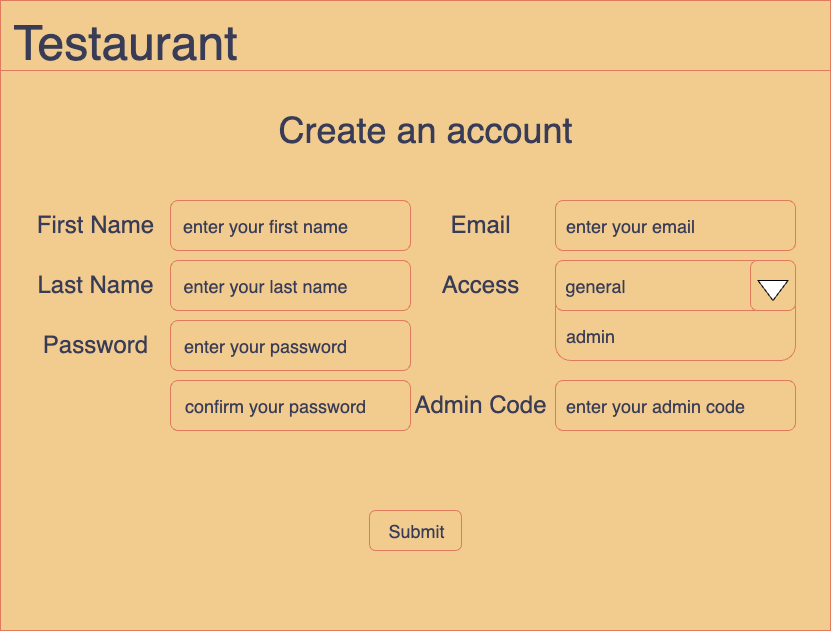

The diagram above was exported from draw.io. Its source (the exported page's mxGraphModel, read from the mxfile embedded in the PNG):
<mxGraphModel dx="899" dy="627" grid="1" gridSize="10" guides="1" tooltips="1" connect="1" arrows="1" fold="1" page="1" pageScale="1" pageWidth="850" pageHeight="1100" background="#F4F1DE" math="0" shadow="0" extFonts="Permanent Marker^https://fonts.googleapis.com/css?family=Permanent+Marker">
  <root>
    <mxCell id="V92J-H-6eT-MH17HD6Bx-0" />
    <mxCell id="V92J-H-6eT-MH17HD6Bx-1" parent="V92J-H-6eT-MH17HD6Bx-0" />
    <mxCell id="V92J-H-6eT-MH17HD6Bx-2" value="" style="rounded=0;whiteSpace=wrap;html=1;fillColor=#F2CC8F;strokeColor=#E07A5F;fontColor=#393C56;" parent="V92J-H-6eT-MH17HD6Bx-1" vertex="1">
      <mxGeometry x="10" y="20" width="830" height="630" as="geometry" />
    </mxCell>
    <mxCell id="V92J-H-6eT-MH17HD6Bx-3" value="" style="rounded=0;whiteSpace=wrap;html=1;fillColor=#F2CC8F;strokeColor=#E07A5F;fontColor=#393C56;" parent="V92J-H-6eT-MH17HD6Bx-1" vertex="1">
      <mxGeometry x="10" y="20" width="830" height="70" as="geometry" />
    </mxCell>
    <mxCell id="V92J-H-6eT-MH17HD6Bx-5" value="&lt;font style=&quot;&quot;&gt;&lt;font style=&quot;font-size: 36px;&quot;&gt;Create an account&lt;/font&gt;&lt;br&gt;&lt;/font&gt;" style="text;html=1;resizable=0;autosize=1;align=center;verticalAlign=middle;points=[];fillColor=none;strokeColor=none;rounded=0;fontSize=24;fontColor=#393C56;" parent="V92J-H-6eT-MH17HD6Bx-1" vertex="1">
      <mxGeometry x="275" y="120" width="320" height="60" as="geometry" />
    </mxCell>
    <mxCell id="V92J-H-6eT-MH17HD6Bx-16" value="" style="rounded=1;whiteSpace=wrap;html=1;fontSize=36;fillColor=#F2CC8F;strokeColor=#E07A5F;fontColor=#393C56;" parent="V92J-H-6eT-MH17HD6Bx-1" vertex="1">
      <mxGeometry x="180" y="280" width="240" height="50" as="geometry" />
    </mxCell>
    <mxCell id="V92J-H-6eT-MH17HD6Bx-17" value="&lt;span style=&quot;font-size: 24px;&quot;&gt;Last Name&lt;/span&gt;" style="text;html=1;resizable=0;autosize=1;align=center;verticalAlign=middle;points=[];fillColor=none;strokeColor=none;rounded=0;fontSize=36;fontColor=#393C56;" parent="V92J-H-6eT-MH17HD6Bx-1" vertex="1">
      <mxGeometry x="35" y="270" width="140" height="60" as="geometry" />
    </mxCell>
    <mxCell id="ce3enTTDSOqcVi7HIXO_-0" value="&lt;span style=&quot;font-size: 24px;&quot;&gt;Password&lt;/span&gt;" style="text;html=1;resizable=0;autosize=1;align=center;verticalAlign=middle;points=[];fillColor=none;strokeColor=none;rounded=0;fontSize=36;fontColor=#393C56;" parent="V92J-H-6eT-MH17HD6Bx-1" vertex="1">
      <mxGeometry x="40" y="330" width="130" height="60" as="geometry" />
    </mxCell>
    <mxCell id="ce3enTTDSOqcVi7HIXO_-1" value="" style="rounded=1;whiteSpace=wrap;html=1;fontSize=36;fillColor=#F2CC8F;strokeColor=#E07A5F;fontColor=#393C56;" parent="V92J-H-6eT-MH17HD6Bx-1" vertex="1">
      <mxGeometry x="180" y="340" width="240" height="50" as="geometry" />
    </mxCell>
    <mxCell id="ce3enTTDSOqcVi7HIXO_-3" value="" style="rounded=1;whiteSpace=wrap;html=1;fontSize=36;fillColor=#F2CC8F;strokeColor=#E07A5F;fontColor=#393C56;" parent="V92J-H-6eT-MH17HD6Bx-1" vertex="1">
      <mxGeometry x="180" y="400" width="240" height="50" as="geometry" />
    </mxCell>
    <mxCell id="ce3enTTDSOqcVi7HIXO_-4" value="&lt;font style=&quot;font-size: 18px;&quot;&gt;enter your last name&lt;/font&gt;" style="text;html=1;resizable=0;autosize=1;align=center;verticalAlign=middle;points=[];fillColor=none;strokeColor=none;rounded=0;fontSize=36;fontColor=#393C56;" parent="V92J-H-6eT-MH17HD6Bx-1" vertex="1">
      <mxGeometry x="180" y="270" width="190" height="60" as="geometry" />
    </mxCell>
    <mxCell id="ce3enTTDSOqcVi7HIXO_-5" value="&lt;font style=&quot;font-size: 18px;&quot;&gt;enter your password&lt;/font&gt;" style="text;html=1;resizable=0;autosize=1;align=center;verticalAlign=middle;points=[];fillColor=none;strokeColor=none;rounded=0;fontSize=36;fontColor=#393C56;" parent="V92J-H-6eT-MH17HD6Bx-1" vertex="1">
      <mxGeometry x="180" y="330" width="190" height="60" as="geometry" />
    </mxCell>
    <mxCell id="ce3enTTDSOqcVi7HIXO_-6" value="&lt;span style=&quot;font-size: 18px;&quot;&gt;confirm your password&lt;/span&gt;" style="text;html=1;resizable=0;autosize=1;align=center;verticalAlign=middle;points=[];fillColor=none;strokeColor=none;rounded=0;fontSize=36;fontColor=#393C56;" parent="V92J-H-6eT-MH17HD6Bx-1" vertex="1">
      <mxGeometry x="185" y="390" width="200" height="60" as="geometry" />
    </mxCell>
    <mxCell id="ce3enTTDSOqcVi7HIXO_-7" value="" style="rounded=1;whiteSpace=wrap;html=1;fontSize=24;fillColor=#F2CC8F;strokeColor=#E07A5F;fontColor=#393C56;" parent="V92J-H-6eT-MH17HD6Bx-1" vertex="1">
      <mxGeometry x="379" y="530" width="92" height="40" as="geometry" />
    </mxCell>
    <mxCell id="ce3enTTDSOqcVi7HIXO_-8" value="&lt;font style=&quot;font-size: 18px;&quot;&gt;Submit&lt;/font&gt;" style="text;html=1;resizable=0;autosize=1;align=center;verticalAlign=middle;points=[];fillColor=none;strokeColor=none;rounded=0;fontSize=24;fontColor=#393C56;" parent="V92J-H-6eT-MH17HD6Bx-1" vertex="1">
      <mxGeometry x="386" y="530" width="80" height="40" as="geometry" />
    </mxCell>
    <mxCell id="IU1CD6D9XoWTR5yCZEze-0" value="&lt;font style=&quot;font-size: 48px;&quot;&gt;Testaurant&lt;/font&gt;" style="text;html=1;resizable=0;autosize=1;align=center;verticalAlign=middle;points=[];fillColor=none;strokeColor=none;rounded=0;fontColor=#393C56;" parent="V92J-H-6eT-MH17HD6Bx-1" vertex="1">
      <mxGeometry x="10" y="27.5" width="250" height="70" as="geometry" />
    </mxCell>
    <mxCell id="KR6PBoJTZrzu1RACdiD9-0" value="" style="rounded=1;whiteSpace=wrap;html=1;fontSize=36;fillColor=#F2CC8F;strokeColor=#E07A5F;fontColor=#393C56;" vertex="1" parent="V92J-H-6eT-MH17HD6Bx-1">
      <mxGeometry x="180" y="220" width="240" height="50" as="geometry" />
    </mxCell>
    <mxCell id="KR6PBoJTZrzu1RACdiD9-1" value="&lt;span style=&quot;font-size: 24px;&quot;&gt;First Name&lt;/span&gt;" style="text;html=1;resizable=0;autosize=1;align=center;verticalAlign=middle;points=[];fillColor=none;strokeColor=none;rounded=0;fontSize=36;fontColor=#393C56;" vertex="1" parent="V92J-H-6eT-MH17HD6Bx-1">
      <mxGeometry x="35" y="210" width="140" height="60" as="geometry" />
    </mxCell>
    <mxCell id="KR6PBoJTZrzu1RACdiD9-2" value="&lt;font style=&quot;font-size: 18px;&quot;&gt;enter your first name&lt;/font&gt;" style="text;html=1;resizable=0;autosize=1;align=center;verticalAlign=middle;points=[];fillColor=none;strokeColor=none;rounded=0;fontSize=36;fontColor=#393C56;" vertex="1" parent="V92J-H-6eT-MH17HD6Bx-1">
      <mxGeometry x="180" y="210" width="190" height="60" as="geometry" />
    </mxCell>
    <mxCell id="KR6PBoJTZrzu1RACdiD9-15" value="" style="rounded=1;whiteSpace=wrap;html=1;fontSize=36;fillColor=#F2CC8F;strokeColor=#E07A5F;fontColor=#393C56;" vertex="1" parent="V92J-H-6eT-MH17HD6Bx-1">
      <mxGeometry x="565" y="280" width="240" height="100" as="geometry" />
    </mxCell>
    <mxCell id="KR6PBoJTZrzu1RACdiD9-3" value="" style="rounded=1;whiteSpace=wrap;html=1;fontSize=36;fillColor=#F2CC8F;strokeColor=#E07A5F;fontColor=#393C56;" vertex="1" parent="V92J-H-6eT-MH17HD6Bx-1">
      <mxGeometry x="565" y="280" width="240" height="50" as="geometry" />
    </mxCell>
    <mxCell id="KR6PBoJTZrzu1RACdiD9-4" value="&lt;span style=&quot;font-size: 24px;&quot;&gt;Access&lt;/span&gt;" style="text;html=1;resizable=0;autosize=1;align=center;verticalAlign=middle;points=[];fillColor=none;strokeColor=none;rounded=0;fontSize=36;fontColor=#393C56;" vertex="1" parent="V92J-H-6eT-MH17HD6Bx-1">
      <mxGeometry x="440" y="270" width="100" height="60" as="geometry" />
    </mxCell>
    <mxCell id="KR6PBoJTZrzu1RACdiD9-7" value="&lt;span style=&quot;font-size: 24px;&quot;&gt;Admin Code&lt;/span&gt;" style="text;html=1;resizable=0;autosize=1;align=center;verticalAlign=middle;points=[];fillColor=none;strokeColor=none;rounded=0;fontSize=36;fontColor=#393C56;" vertex="1" parent="V92J-H-6eT-MH17HD6Bx-1">
      <mxGeometry x="410" y="390" width="160" height="60" as="geometry" />
    </mxCell>
    <mxCell id="KR6PBoJTZrzu1RACdiD9-8" value="" style="rounded=1;whiteSpace=wrap;html=1;fontSize=36;fillColor=#F2CC8F;strokeColor=#E07A5F;fontColor=#393C56;" vertex="1" parent="V92J-H-6eT-MH17HD6Bx-1">
      <mxGeometry x="565" y="400" width="240" height="50" as="geometry" />
    </mxCell>
    <mxCell id="KR6PBoJTZrzu1RACdiD9-9" value="&lt;font style=&quot;font-size: 18px;&quot;&gt;general&lt;/font&gt;" style="text;html=1;resizable=0;autosize=1;align=center;verticalAlign=middle;points=[];fillColor=none;strokeColor=none;rounded=0;fontSize=36;fontColor=#393C56;" vertex="1" parent="V92J-H-6eT-MH17HD6Bx-1">
      <mxGeometry x="565" y="270" width="80" height="60" as="geometry" />
    </mxCell>
    <mxCell id="KR6PBoJTZrzu1RACdiD9-11" value="&lt;span style=&quot;font-size: 18px;&quot;&gt;enter your admin code&lt;/span&gt;" style="text;html=1;resizable=0;autosize=1;align=center;verticalAlign=middle;points=[];fillColor=none;strokeColor=none;rounded=0;fontSize=36;fontColor=#393C56;" vertex="1" parent="V92J-H-6eT-MH17HD6Bx-1">
      <mxGeometry x="565" y="390" width="200" height="60" as="geometry" />
    </mxCell>
    <mxCell id="KR6PBoJTZrzu1RACdiD9-12" value="" style="rounded=1;whiteSpace=wrap;html=1;fontSize=36;fillColor=#F2CC8F;strokeColor=#E07A5F;fontColor=#393C56;" vertex="1" parent="V92J-H-6eT-MH17HD6Bx-1">
      <mxGeometry x="565" y="220" width="240" height="50" as="geometry" />
    </mxCell>
    <mxCell id="KR6PBoJTZrzu1RACdiD9-13" value="&lt;span style=&quot;font-size: 24px;&quot;&gt;Email&lt;/span&gt;" style="text;html=1;resizable=0;autosize=1;align=center;verticalAlign=middle;points=[];fillColor=none;strokeColor=none;rounded=0;fontSize=36;fontColor=#393C56;" vertex="1" parent="V92J-H-6eT-MH17HD6Bx-1">
      <mxGeometry x="450" y="210" width="80" height="60" as="geometry" />
    </mxCell>
    <mxCell id="KR6PBoJTZrzu1RACdiD9-14" value="&lt;font style=&quot;font-size: 18px;&quot;&gt;enter your email&lt;/font&gt;" style="text;html=1;resizable=0;autosize=1;align=center;verticalAlign=middle;points=[];fillColor=none;strokeColor=none;rounded=0;fontSize=36;fontColor=#393C56;" vertex="1" parent="V92J-H-6eT-MH17HD6Bx-1">
      <mxGeometry x="565" y="210" width="150" height="60" as="geometry" />
    </mxCell>
    <mxCell id="KR6PBoJTZrzu1RACdiD9-16" value="" style="rounded=1;whiteSpace=wrap;html=1;fontSize=36;fillColor=#F2CC8F;strokeColor=#E07A5F;fontColor=#393C56;" vertex="1" parent="V92J-H-6eT-MH17HD6Bx-1">
      <mxGeometry x="760" y="280" width="45" height="50" as="geometry" />
    </mxCell>
    <mxCell id="KR6PBoJTZrzu1RACdiD9-17" value="" style="html=1;shadow=0;dashed=0;align=center;verticalAlign=middle;shape=mxgraph.arrows2.jumpInArrow;dy=15;dx=38;arrowHead=55;fontSize=36;direction=south;" vertex="1" parent="V92J-H-6eT-MH17HD6Bx-1">
      <mxGeometry x="767.5" y="300" width="30" height="20" as="geometry" />
    </mxCell>
    <mxCell id="KR6PBoJTZrzu1RACdiD9-18" value="&lt;font style=&quot;font-size: 18px;&quot;&gt;admin&lt;/font&gt;" style="text;html=1;resizable=0;autosize=1;align=center;verticalAlign=middle;points=[];fillColor=none;strokeColor=none;rounded=0;fontSize=36;fontColor=#393C56;" vertex="1" parent="V92J-H-6eT-MH17HD6Bx-1">
      <mxGeometry x="565" y="320" width="70" height="60" as="geometry" />
    </mxCell>
  </root>
</mxGraphModel>